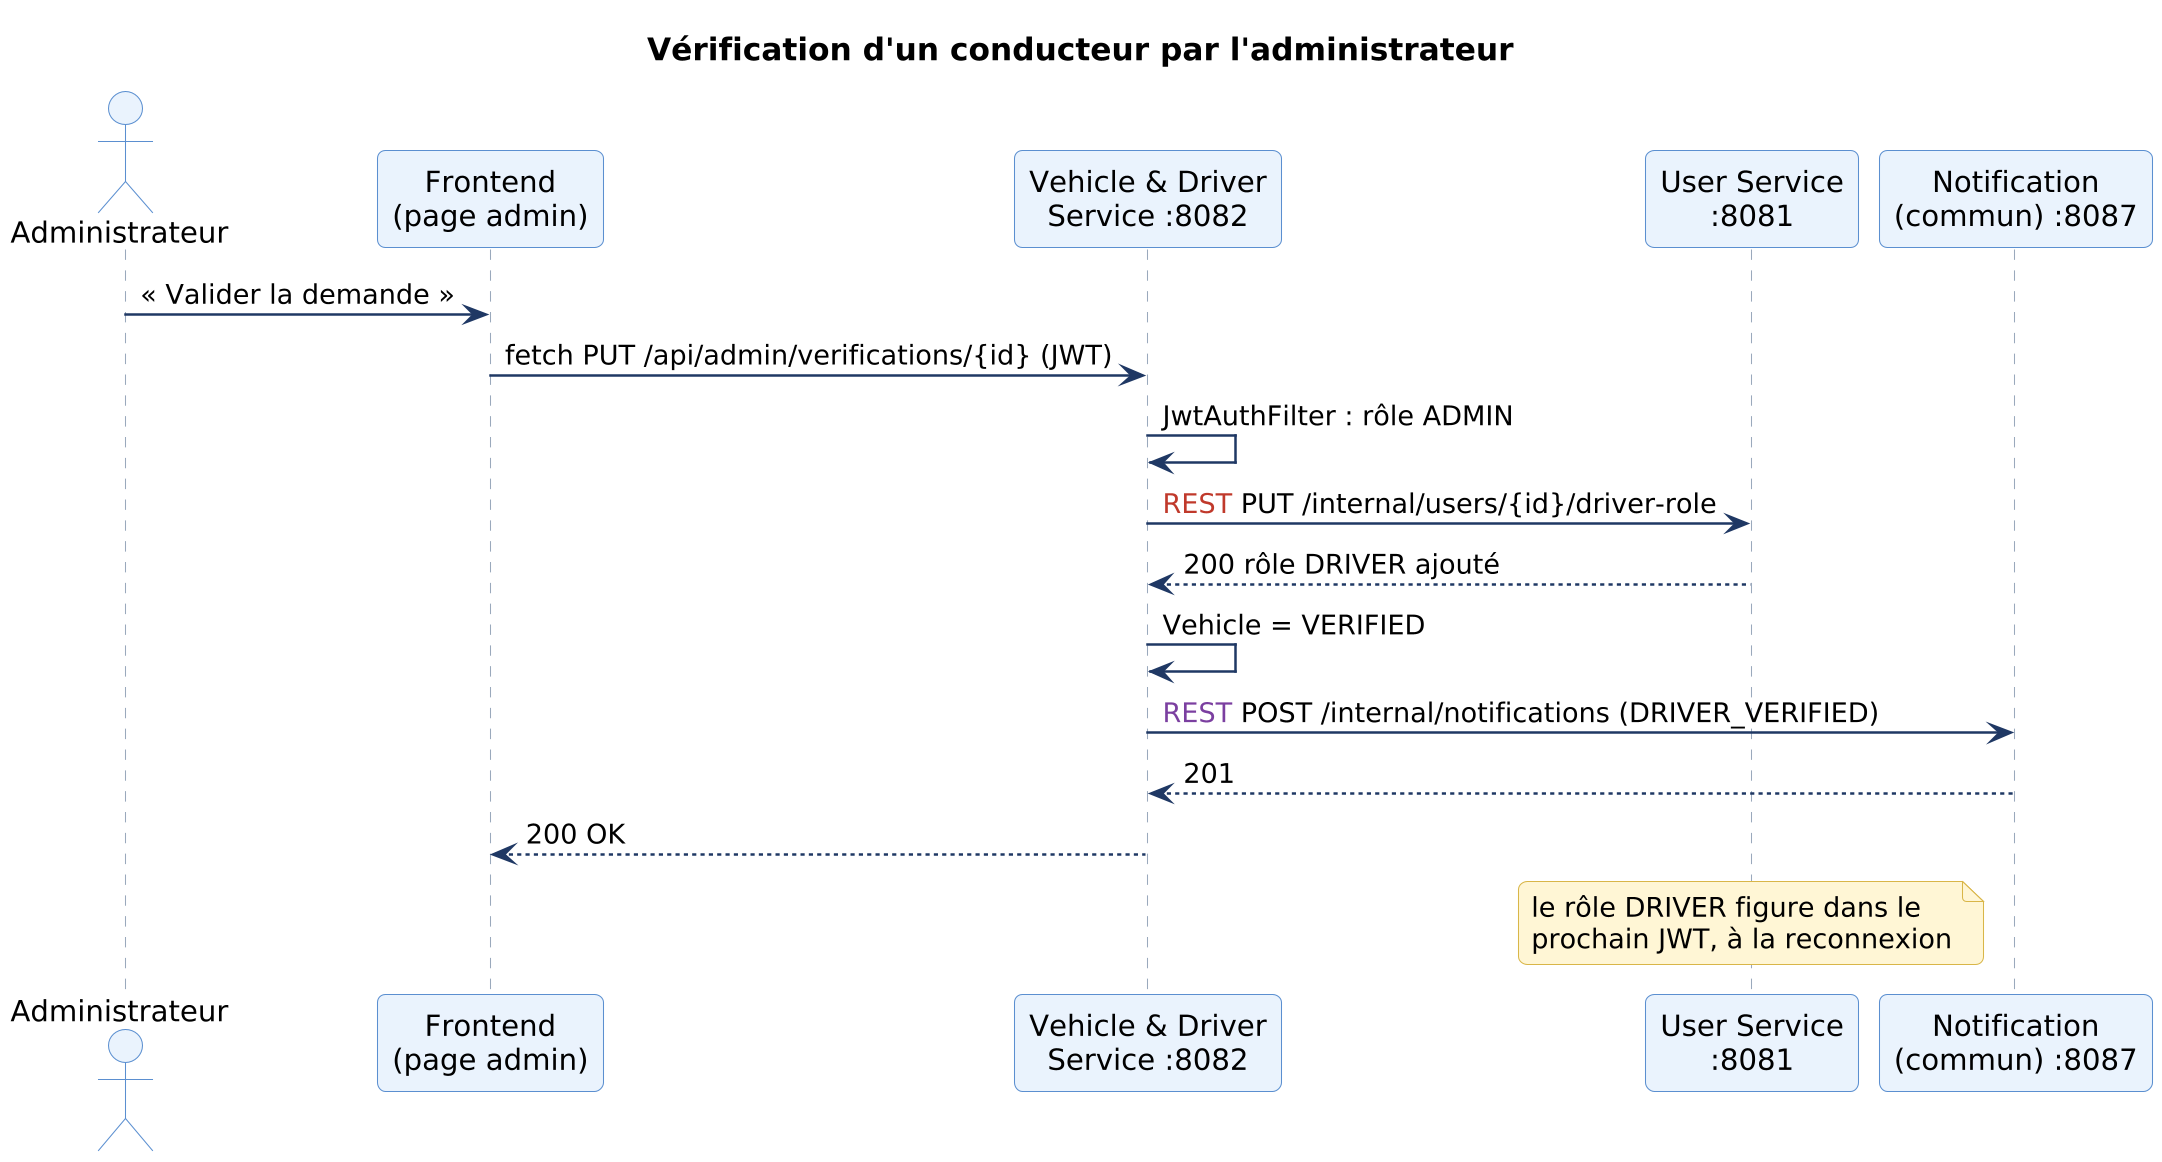

The diagram above was rendered by PlantUML. Its source (embedded in the PNG):
@startuml
!include skin.iuml
title Vérification d'un conducteur par l'administrateur
actor Administrateur
participant "Frontend\n(page admin)" as FE
participant "Vehicle & Driver\nService :8082" as V
participant "User Service\n:8081" as U
participant "Notification\n(commun) :8087" as N
Administrateur -> FE : « Valider la demande »
FE -> V : fetch PUT /api/admin/verifications/{id} (JWT)
V -> V : JwtAuthFilter : rôle ADMIN
V -> U : <color:#C0392B>REST</color> PUT /internal/users/{id}/driver-role
U --> V : 200 rôle DRIVER ajouté
V -> V : Vehicle = VERIFIED
V -> N : <color:#7B3FA0>REST</color> POST /internal/notifications (DRIVER_VERIFIED)
N --> V : 201
V --> FE : 200 OK
note over U : le rôle DRIVER figure dans le\nprochain JWT, à la reconnexion
@enduml